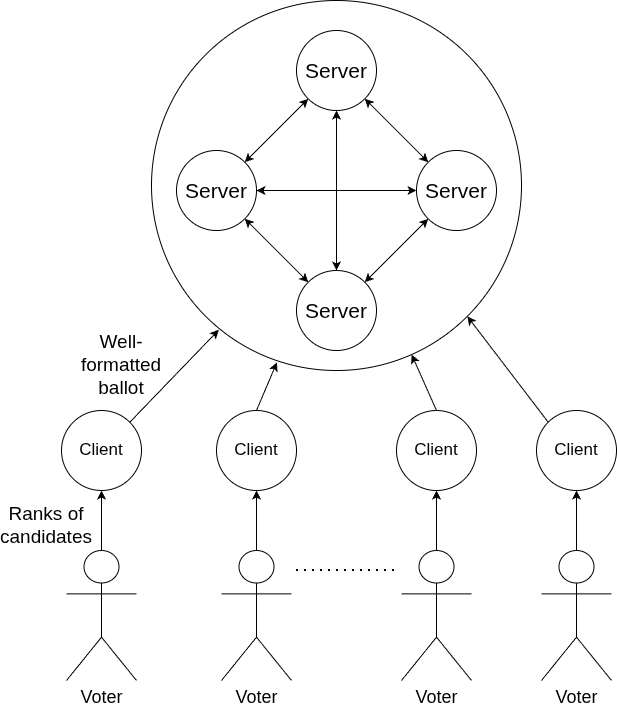

The diagram above was exported from draw.io. Its source (the exported page's mxGraphModel, read from the mxfile embedded in the PNG):
<mxGraphModel dx="1501" dy="1017" grid="1" gridSize="10" guides="1" tooltips="1" connect="1" arrows="1" fold="1" page="1" pageScale="1" pageWidth="4681" pageHeight="3300" math="0" shadow="0">
  <root>
    <mxCell id="0" />
    <mxCell id="1" parent="0" />
    <mxCell id="sHRlftwGV8FO0Hq2-Nz4-11" parent="1" style="ellipse;whiteSpace=wrap;html=1;aspect=fixed;fillColor=none;" value="" vertex="1">
      <mxGeometry height="370" width="370" x="495" y="210" as="geometry" />
    </mxCell>
    <mxCell id="sHRlftwGV8FO0Hq2-Nz4-1" parent="1" style="ellipse;whiteSpace=wrap;html=1;aspect=fixed;" value="&lt;font style=&quot;font-size: 21px;&quot;&gt;Server&lt;/font&gt;" vertex="1">
      <mxGeometry height="80" width="80" x="520" y="360" as="geometry" />
    </mxCell>
    <mxCell id="sHRlftwGV8FO0Hq2-Nz4-4" parent="1" style="ellipse;whiteSpace=wrap;html=1;aspect=fixed;" value="&lt;font style=&quot;font-size: 21px;&quot;&gt;Server&lt;/font&gt;" vertex="1">
      <mxGeometry height="80" width="80" x="760" y="360" as="geometry" />
    </mxCell>
    <mxCell id="sHRlftwGV8FO0Hq2-Nz4-5" parent="1" style="ellipse;whiteSpace=wrap;html=1;aspect=fixed;" value="&lt;font style=&quot;font-size: 21px;&quot;&gt;Server&lt;/font&gt;" vertex="1">
      <mxGeometry height="80" width="80" x="640" y="240" as="geometry" />
    </mxCell>
    <mxCell id="sHRlftwGV8FO0Hq2-Nz4-6" edge="1" parent="1" source="sHRlftwGV8FO0Hq2-Nz4-4" style="endArrow=classic;startArrow=classic;html=1;rounded=0;exitX=0;exitY=0;exitDx=0;exitDy=0;entryX=1;entryY=1;entryDx=0;entryDy=0;" target="sHRlftwGV8FO0Hq2-Nz4-5" value="">
      <mxGeometry height="50" relative="1" width="50" as="geometry">
        <mxPoint x="740" y="540" as="sourcePoint" />
        <mxPoint x="790" y="490" as="targetPoint" />
      </mxGeometry>
    </mxCell>
    <mxCell id="sHRlftwGV8FO0Hq2-Nz4-8" edge="1" parent="1" source="sHRlftwGV8FO0Hq2-Nz4-1" style="endArrow=classic;startArrow=classic;html=1;rounded=0;exitX=1;exitY=0;exitDx=0;exitDy=0;entryX=0;entryY=1;entryDx=0;entryDy=0;" target="sHRlftwGV8FO0Hq2-Nz4-5" value="">
      <mxGeometry height="50" relative="1" width="50" as="geometry">
        <mxPoint x="740" y="540" as="sourcePoint" />
        <mxPoint x="790" y="490" as="targetPoint" />
      </mxGeometry>
    </mxCell>
    <mxCell id="sHRlftwGV8FO0Hq2-Nz4-9" edge="1" parent="1" source="sHRlftwGV8FO0Hq2-Nz4-1" style="endArrow=classic;startArrow=classic;html=1;rounded=0;exitX=1;exitY=0.5;exitDx=0;exitDy=0;entryX=0;entryY=0.5;entryDx=0;entryDy=0;" target="sHRlftwGV8FO0Hq2-Nz4-4" value="">
      <mxGeometry height="50" relative="1" width="50" as="geometry">
        <mxPoint x="740" y="540" as="sourcePoint" />
        <mxPoint x="790" y="490" as="targetPoint" />
      </mxGeometry>
    </mxCell>
    <mxCell id="sHRlftwGV8FO0Hq2-Nz4-12" parent="1" style="ellipse;whiteSpace=wrap;html=1;aspect=fixed;" value="&lt;font style=&quot;font-size: 21px;&quot;&gt;Server&lt;/font&gt;" vertex="1">
      <mxGeometry height="80" width="80" x="640" y="480" as="geometry" />
    </mxCell>
    <mxCell id="sHRlftwGV8FO0Hq2-Nz4-13" edge="1" parent="1" source="sHRlftwGV8FO0Hq2-Nz4-12" style="endArrow=classic;startArrow=classic;html=1;rounded=0;exitX=0.5;exitY=0;exitDx=0;exitDy=0;entryX=0.5;entryY=1;entryDx=0;entryDy=0;" target="sHRlftwGV8FO0Hq2-Nz4-5" value="">
      <mxGeometry height="50" relative="1" width="50" as="geometry">
        <mxPoint x="740" y="540" as="sourcePoint" />
        <mxPoint x="790" y="490" as="targetPoint" />
      </mxGeometry>
    </mxCell>
    <mxCell id="sHRlftwGV8FO0Hq2-Nz4-14" edge="1" parent="1" source="sHRlftwGV8FO0Hq2-Nz4-12" style="endArrow=classic;startArrow=classic;html=1;rounded=0;exitX=1;exitY=0;exitDx=0;exitDy=0;entryX=0;entryY=1;entryDx=0;entryDy=0;" target="sHRlftwGV8FO0Hq2-Nz4-4" value="">
      <mxGeometry height="50" relative="1" width="50" as="geometry">
        <mxPoint x="740" y="540" as="sourcePoint" />
        <mxPoint x="790" y="490" as="targetPoint" />
      </mxGeometry>
    </mxCell>
    <mxCell id="sHRlftwGV8FO0Hq2-Nz4-15" edge="1" parent="1" source="sHRlftwGV8FO0Hq2-Nz4-12" style="endArrow=classic;startArrow=classic;html=1;rounded=0;exitX=0;exitY=0;exitDx=0;exitDy=0;entryX=1;entryY=1;entryDx=0;entryDy=0;" target="sHRlftwGV8FO0Hq2-Nz4-1" value="">
      <mxGeometry height="50" relative="1" width="50" as="geometry">
        <mxPoint x="740" y="540" as="sourcePoint" />
        <mxPoint x="790" y="490" as="targetPoint" />
      </mxGeometry>
    </mxCell>
    <mxCell id="sHRlftwGV8FO0Hq2-Nz4-21" parent="1" style="shape=umlActor;verticalLabelPosition=bottom;verticalAlign=top;html=1;outlineConnect=0;fontSize=18;" value="Voter" vertex="1">
      <mxGeometry height="130" width="70" x="410" y="760" as="geometry" />
    </mxCell>
    <mxCell id="sHRlftwGV8FO0Hq2-Nz4-23" parent="1" style="ellipse;whiteSpace=wrap;html=1;aspect=fixed;" value="&lt;font style=&quot;font-size: 17px;&quot;&gt;Client&lt;/font&gt;" vertex="1">
      <mxGeometry height="80" width="80" x="405" y="620" as="geometry" />
    </mxCell>
    <mxCell id="sHRlftwGV8FO0Hq2-Nz4-24" edge="1" parent="1" source="sHRlftwGV8FO0Hq2-Nz4-21" style="endArrow=classic;html=1;rounded=0;exitX=0.5;exitY=0;exitDx=0;exitDy=0;exitPerimeter=0;entryX=0.5;entryY=1;entryDx=0;entryDy=0;" target="sHRlftwGV8FO0Hq2-Nz4-23" value="">
      <mxGeometry height="50" relative="1" width="50" as="geometry">
        <mxPoint x="740" y="640" as="sourcePoint" />
        <mxPoint x="790" y="590" as="targetPoint" />
      </mxGeometry>
    </mxCell>
    <mxCell id="sHRlftwGV8FO0Hq2-Nz4-25" edge="1" parent="1" source="sHRlftwGV8FO0Hq2-Nz4-23" style="endArrow=classic;html=1;rounded=0;exitX=1;exitY=0;exitDx=0;exitDy=0;entryX=0.182;entryY=0.89;entryDx=0;entryDy=0;entryPerimeter=0;" target="sHRlftwGV8FO0Hq2-Nz4-11" value="">
      <mxGeometry height="50" relative="1" width="50" as="geometry">
        <mxPoint x="740" y="640" as="sourcePoint" />
        <mxPoint x="790" y="590" as="targetPoint" />
      </mxGeometry>
    </mxCell>
    <mxCell id="sHRlftwGV8FO0Hq2-Nz4-27" parent="1" style="shape=umlActor;verticalLabelPosition=bottom;verticalAlign=top;html=1;outlineConnect=0;fontSize=18;" value="Voter" vertex="1">
      <mxGeometry height="130" width="70" x="565" y="760" as="geometry" />
    </mxCell>
    <mxCell id="sHRlftwGV8FO0Hq2-Nz4-28" parent="1" style="ellipse;whiteSpace=wrap;html=1;aspect=fixed;" value="&lt;font style=&quot;font-size: 17px;&quot;&gt;Client&lt;/font&gt;" vertex="1">
      <mxGeometry height="80" width="80" x="560" y="620" as="geometry" />
    </mxCell>
    <mxCell id="sHRlftwGV8FO0Hq2-Nz4-29" edge="1" parent="1" source="sHRlftwGV8FO0Hq2-Nz4-27" style="endArrow=classic;html=1;rounded=0;exitX=0.5;exitY=0;exitDx=0;exitDy=0;exitPerimeter=0;entryX=0.5;entryY=1;entryDx=0;entryDy=0;" target="sHRlftwGV8FO0Hq2-Nz4-28" value="">
      <mxGeometry height="50" relative="1" width="50" as="geometry">
        <mxPoint x="895" y="640" as="sourcePoint" />
        <mxPoint x="945" y="590" as="targetPoint" />
      </mxGeometry>
    </mxCell>
    <mxCell id="sHRlftwGV8FO0Hq2-Nz4-30" parent="1" style="shape=umlActor;verticalLabelPosition=bottom;verticalAlign=top;html=1;outlineConnect=0;fontSize=18;" value="Voter" vertex="1">
      <mxGeometry height="130" width="70" x="745" y="760" as="geometry" />
    </mxCell>
    <mxCell id="sHRlftwGV8FO0Hq2-Nz4-31" parent="1" style="ellipse;whiteSpace=wrap;html=1;aspect=fixed;" value="&lt;font style=&quot;font-size: 17px;&quot;&gt;Client&lt;/font&gt;" vertex="1">
      <mxGeometry height="80" width="80" x="740" y="620" as="geometry" />
    </mxCell>
    <mxCell id="sHRlftwGV8FO0Hq2-Nz4-32" edge="1" parent="1" source="sHRlftwGV8FO0Hq2-Nz4-30" style="endArrow=classic;html=1;rounded=0;exitX=0.5;exitY=0;exitDx=0;exitDy=0;exitPerimeter=0;entryX=0.5;entryY=1;entryDx=0;entryDy=0;" target="sHRlftwGV8FO0Hq2-Nz4-31" value="">
      <mxGeometry height="50" relative="1" width="50" as="geometry">
        <mxPoint x="1075" y="640" as="sourcePoint" />
        <mxPoint x="1125" y="590" as="targetPoint" />
      </mxGeometry>
    </mxCell>
    <mxCell id="sHRlftwGV8FO0Hq2-Nz4-33" parent="1" style="shape=umlActor;verticalLabelPosition=bottom;verticalAlign=top;html=1;outlineConnect=0;fontSize=18;" value="Voter" vertex="1">
      <mxGeometry height="130" width="70" x="885" y="760" as="geometry" />
    </mxCell>
    <mxCell id="sHRlftwGV8FO0Hq2-Nz4-34" parent="1" style="ellipse;whiteSpace=wrap;html=1;aspect=fixed;" value="&lt;font style=&quot;font-size: 17px;&quot;&gt;Client&lt;/font&gt;" vertex="1">
      <mxGeometry height="80" width="80" x="880" y="620" as="geometry" />
    </mxCell>
    <mxCell id="sHRlftwGV8FO0Hq2-Nz4-35" edge="1" parent="1" source="sHRlftwGV8FO0Hq2-Nz4-33" style="endArrow=classic;html=1;rounded=0;exitX=0.5;exitY=0;exitDx=0;exitDy=0;exitPerimeter=0;entryX=0.5;entryY=1;entryDx=0;entryDy=0;" target="sHRlftwGV8FO0Hq2-Nz4-34" value="">
      <mxGeometry height="50" relative="1" width="50" as="geometry">
        <mxPoint x="1215" y="640" as="sourcePoint" />
        <mxPoint x="1265" y="590" as="targetPoint" />
      </mxGeometry>
    </mxCell>
    <mxCell id="sHRlftwGV8FO0Hq2-Nz4-36" edge="1" parent="1" style="endArrow=none;dashed=1;html=1;dashPattern=1 3;strokeWidth=2;rounded=0;" value="">
      <mxGeometry height="50" relative="1" width="50" as="geometry">
        <mxPoint x="640" y="780" as="sourcePoint" />
        <mxPoint x="740" y="780" as="targetPoint" />
      </mxGeometry>
    </mxCell>
    <mxCell id="sHRlftwGV8FO0Hq2-Nz4-37" edge="1" parent="1" source="sHRlftwGV8FO0Hq2-Nz4-28" style="endArrow=classic;html=1;rounded=0;exitX=0.5;exitY=0;exitDx=0;exitDy=0;entryX=0.339;entryY=0.978;entryDx=0;entryDy=0;entryPerimeter=0;" target="sHRlftwGV8FO0Hq2-Nz4-11" value="">
      <mxGeometry height="50" relative="1" width="50" as="geometry">
        <mxPoint x="740" y="640" as="sourcePoint" />
        <mxPoint x="790" y="590" as="targetPoint" />
      </mxGeometry>
    </mxCell>
    <mxCell id="sHRlftwGV8FO0Hq2-Nz4-38" edge="1" parent="1" source="sHRlftwGV8FO0Hq2-Nz4-31" style="endArrow=classic;html=1;rounded=0;exitX=0.5;exitY=0;exitDx=0;exitDy=0;" target="sHRlftwGV8FO0Hq2-Nz4-11" value="">
      <mxGeometry height="50" relative="1" width="50" as="geometry">
        <mxPoint x="740" y="640" as="sourcePoint" />
        <mxPoint x="790" y="590" as="targetPoint" />
      </mxGeometry>
    </mxCell>
    <mxCell id="sHRlftwGV8FO0Hq2-Nz4-39" edge="1" parent="1" source="sHRlftwGV8FO0Hq2-Nz4-34" style="endArrow=classic;html=1;rounded=0;exitX=0;exitY=0;exitDx=0;exitDy=0;entryX=1;entryY=1;entryDx=0;entryDy=0;" target="sHRlftwGV8FO0Hq2-Nz4-11" value="">
      <mxGeometry height="50" relative="1" width="50" as="geometry">
        <mxPoint x="740" y="640" as="sourcePoint" />
        <mxPoint x="790" y="590" as="targetPoint" />
      </mxGeometry>
    </mxCell>
    <mxCell id="sHRlftwGV8FO0Hq2-Nz4-40" parent="1" style="text;html=1;whiteSpace=wrap;strokeColor=none;fillColor=none;align=center;verticalAlign=middle;rounded=0;" value="&lt;font style=&quot;font-size: 19px;&quot;&gt;Ranks of candidates&lt;/font&gt;" vertex="1">
      <mxGeometry height="30" width="60" x="360" y="720" as="geometry" />
    </mxCell>
    <mxCell id="sHRlftwGV8FO0Hq2-Nz4-41" parent="1" style="text;html=1;whiteSpace=wrap;strokeColor=none;fillColor=none;align=center;verticalAlign=middle;rounded=0;" value="&lt;font style=&quot;font-size: 19px;&quot;&gt;Well-formatted ballot&lt;/font&gt;" vertex="1">
      <mxGeometry height="30" width="60" x="435" y="560" as="geometry" />
    </mxCell>
  </root>
</mxGraphModel>